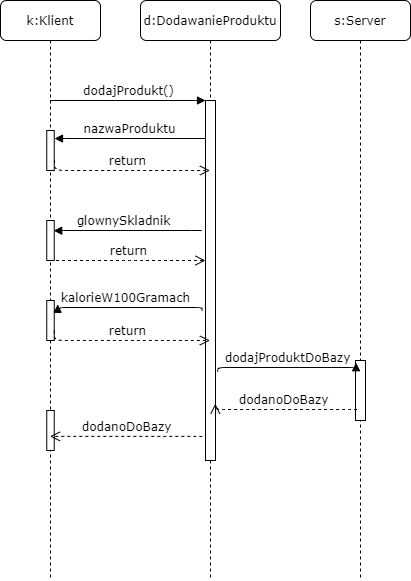

The diagram above was exported from draw.io. Its source (the exported page's mxGraphModel, read from the mxfile embedded in the PNG):
<mxGraphModel dx="1038" dy="548" grid="1" gridSize="10" guides="1" tooltips="1" connect="1" arrows="1" fold="1" page="1" pageScale="1" pageWidth="1100" pageHeight="850" background="#ffffff" math="0" shadow="0">
  <root>
    <mxCell id="0" />
    <mxCell id="1" parent="0" />
    <mxCell id="7baba1c4bc27f4b0-2" value="d:DodawanieProduktu" style="shape=umlLifeline;perimeter=lifelinePerimeter;whiteSpace=wrap;html=1;container=1;collapsible=0;recursiveResize=0;outlineConnect=0;rounded=1;shadow=0;comic=0;labelBackgroundColor=none;strokeWidth=1;fontFamily=Verdana;fontSize=12;align=center;" parent="1" vertex="1">
      <mxGeometry x="240" y="80" width="140" height="580" as="geometry" />
    </mxCell>
    <mxCell id="7baba1c4bc27f4b0-10" value="" style="html=1;points=[];perimeter=orthogonalPerimeter;rounded=0;shadow=0;comic=0;labelBackgroundColor=none;strokeWidth=1;fontFamily=Verdana;fontSize=12;align=center;" parent="7baba1c4bc27f4b0-2" vertex="1">
      <mxGeometry x="65" y="100" width="10" height="360" as="geometry" />
    </mxCell>
    <mxCell id="7baba1c4bc27f4b0-3" value="s:Server" style="shape=umlLifeline;perimeter=lifelinePerimeter;whiteSpace=wrap;html=1;container=1;collapsible=0;recursiveResize=0;outlineConnect=0;rounded=1;shadow=0;comic=0;labelBackgroundColor=none;strokeWidth=1;fontFamily=Verdana;fontSize=12;align=center;" parent="1" vertex="1">
      <mxGeometry x="410" y="80" width="100" height="580" as="geometry" />
    </mxCell>
    <mxCell id="7baba1c4bc27f4b0-13" value="" style="html=1;points=[];perimeter=orthogonalPerimeter;rounded=0;shadow=0;comic=0;labelBackgroundColor=none;strokeWidth=1;fontFamily=Verdana;fontSize=12;align=center;" parent="7baba1c4bc27f4b0-3" vertex="1">
      <mxGeometry x="45" y="360" width="10" height="60" as="geometry" />
    </mxCell>
    <mxCell id="7baba1c4bc27f4b0-8" value="k:Klient" style="shape=umlLifeline;perimeter=lifelinePerimeter;whiteSpace=wrap;html=1;container=1;collapsible=0;recursiveResize=0;outlineConnect=0;rounded=1;shadow=0;comic=0;labelBackgroundColor=none;strokeWidth=1;fontFamily=Verdana;fontSize=12;align=center;" parent="1" vertex="1">
      <mxGeometry x="100" y="80" width="100" height="580" as="geometry" />
    </mxCell>
    <mxCell id="7baba1c4bc27f4b0-9" value="" style="html=1;points=[];perimeter=orthogonalPerimeter;rounded=0;shadow=0;comic=0;labelBackgroundColor=none;strokeWidth=1;fontFamily=Verdana;fontSize=12;align=center;" parent="7baba1c4bc27f4b0-8" vertex="1">
      <mxGeometry x="46.25" y="130" width="7.5" height="40" as="geometry" />
    </mxCell>
    <mxCell id="ScxRLQc71SyAhEXP1bz5-3" value="" style="html=1;points=[];perimeter=orthogonalPerimeter;rounded=0;shadow=0;comic=0;labelBackgroundColor=none;strokeWidth=1;fontFamily=Verdana;fontSize=12;align=center;" vertex="1" parent="7baba1c4bc27f4b0-8">
      <mxGeometry x="46.25" y="220" width="7.5" height="40" as="geometry" />
    </mxCell>
    <mxCell id="ScxRLQc71SyAhEXP1bz5-12" value="" style="html=1;points=[];perimeter=orthogonalPerimeter;rounded=0;shadow=0;comic=0;labelBackgroundColor=none;strokeWidth=1;fontFamily=Verdana;fontSize=12;align=center;" vertex="1" parent="7baba1c4bc27f4b0-8">
      <mxGeometry x="46.25" y="410" width="7.5" height="40" as="geometry" />
    </mxCell>
    <mxCell id="7baba1c4bc27f4b0-30" value="return" style="html=1;verticalAlign=bottom;endArrow=open;dashed=1;endSize=8;labelBackgroundColor=none;fontFamily=Verdana;fontSize=12;edgeStyle=elbowEdgeStyle;elbow=vertical;" parent="1" target="7baba1c4bc27f4b0-2" edge="1">
      <mxGeometry relative="1" as="geometry">
        <mxPoint x="280" y="230" as="targetPoint" />
        <Array as="points">
          <mxPoint x="250" y="250" />
        </Array>
        <mxPoint x="154" y="240" as="sourcePoint" />
      </mxGeometry>
    </mxCell>
    <mxCell id="7baba1c4bc27f4b0-11" value="dodajProdukt()" style="html=1;verticalAlign=bottom;endArrow=block;entryX=0;entryY=0;labelBackgroundColor=none;fontFamily=Verdana;fontSize=12;edgeStyle=elbowEdgeStyle;elbow=vertical;" parent="1" source="7baba1c4bc27f4b0-8" target="7baba1c4bc27f4b0-10" edge="1">
      <mxGeometry relative="1" as="geometry">
        <mxPoint x="220" y="190" as="sourcePoint" />
      </mxGeometry>
    </mxCell>
    <mxCell id="7baba1c4bc27f4b0-14" value="dodajProduktDoBazy" style="html=1;verticalAlign=bottom;endArrow=block;labelBackgroundColor=none;fontFamily=Verdana;fontSize=12;edgeStyle=elbowEdgeStyle;elbow=vertical;exitX=1.22;exitY=0.753;exitDx=0;exitDy=0;exitPerimeter=0;entryX=0.06;entryY=0.037;entryDx=0;entryDy=0;entryPerimeter=0;" parent="1" source="7baba1c4bc27f4b0-10" target="7baba1c4bc27f4b0-13" edge="1">
      <mxGeometry relative="1" as="geometry">
        <mxPoint x="370" y="200" as="sourcePoint" />
      </mxGeometry>
    </mxCell>
    <mxCell id="ScxRLQc71SyAhEXP1bz5-2" value="nazwaProduktu" style="html=1;verticalAlign=bottom;endArrow=block;entryX=0.54;entryY=0.238;labelBackgroundColor=none;fontFamily=Verdana;fontSize=12;edgeStyle=elbowEdgeStyle;elbow=vertical;entryDx=0;entryDy=0;entryPerimeter=0;" edge="1" parent="1" source="7baba1c4bc27f4b0-10" target="7baba1c4bc27f4b0-8">
      <mxGeometry relative="1" as="geometry">
        <mxPoint x="159.5" y="190" as="sourcePoint" />
        <mxPoint x="295" y="190" as="targetPoint" />
      </mxGeometry>
    </mxCell>
    <mxCell id="ScxRLQc71SyAhEXP1bz5-4" value="glownySkladnik" style="html=1;verticalAlign=bottom;endArrow=block;labelBackgroundColor=none;fontFamily=Verdana;fontSize=12;edgeStyle=elbowEdgeStyle;elbow=vertical;entryX=0.927;entryY=0.255;entryDx=0;entryDy=0;entryPerimeter=0;" edge="1" parent="1" target="ScxRLQc71SyAhEXP1bz5-3">
      <mxGeometry x="0.0727" relative="1" as="geometry">
        <mxPoint x="301" y="309.5" as="sourcePoint" />
        <mxPoint x="160" y="310" as="targetPoint" />
        <mxPoint x="1" as="offset" />
      </mxGeometry>
    </mxCell>
    <mxCell id="ScxRLQc71SyAhEXP1bz5-5" value="return" style="html=1;verticalAlign=bottom;endArrow=open;dashed=1;endSize=8;labelBackgroundColor=none;fontFamily=Verdana;fontSize=12;edgeStyle=elbowEdgeStyle;elbow=vertical;" edge="1" parent="1" source="7baba1c4bc27f4b0-8" target="7baba1c4bc27f4b0-10">
      <mxGeometry relative="1" as="geometry">
        <mxPoint x="295.5" y="300" as="targetPoint" />
        <Array as="points">
          <mxPoint x="230" y="340" />
          <mxPoint x="260" y="320" />
          <mxPoint x="240" y="310" />
        </Array>
        <mxPoint x="140" y="300" as="sourcePoint" />
      </mxGeometry>
    </mxCell>
    <mxCell id="ScxRLQc71SyAhEXP1bz5-6" value="" style="html=1;points=[];perimeter=orthogonalPerimeter;rounded=0;shadow=0;comic=0;labelBackgroundColor=none;strokeWidth=1;fontFamily=Verdana;fontSize=12;align=center;" vertex="1" parent="1">
      <mxGeometry x="146.25" y="380" width="7.5" height="40" as="geometry" />
    </mxCell>
    <mxCell id="ScxRLQc71SyAhEXP1bz5-8" value="kalorieW100Gramach" style="html=1;verticalAlign=bottom;endArrow=block;labelBackgroundColor=none;fontFamily=Verdana;fontSize=12;edgeStyle=elbowEdgeStyle;elbow=vertical;entryX=1.46;entryY=0.095;entryDx=0;entryDy=0;entryPerimeter=0;" edge="1" parent="1" target="ScxRLQc71SyAhEXP1bz5-6">
      <mxGeometry x="0.0727" relative="1" as="geometry">
        <mxPoint x="301.55" y="390" as="sourcePoint" />
        <mxPoint x="170" y="391" as="targetPoint" />
        <mxPoint x="1" as="offset" />
      </mxGeometry>
    </mxCell>
    <mxCell id="ScxRLQc71SyAhEXP1bz5-9" value="return" style="html=1;verticalAlign=bottom;endArrow=open;dashed=1;endSize=8;labelBackgroundColor=none;fontFamily=Verdana;fontSize=12;edgeStyle=elbowEdgeStyle;elbow=vertical;" edge="1" parent="1" target="7baba1c4bc27f4b0-2">
      <mxGeometry relative="1" as="geometry">
        <mxPoint x="290" y="418" as="targetPoint" />
        <Array as="points">
          <mxPoint x="250" y="420" />
          <mxPoint x="234.25" y="410" />
          <mxPoint x="264.25" y="390" />
          <mxPoint x="244.25" y="380" />
        </Array>
        <mxPoint x="153.75" y="410" as="sourcePoint" />
      </mxGeometry>
    </mxCell>
    <mxCell id="ScxRLQc71SyAhEXP1bz5-10" value="dodanoDoBazy" style="html=1;verticalAlign=bottom;endArrow=open;dashed=1;endSize=8;labelBackgroundColor=none;fontFamily=Verdana;fontSize=12;edgeStyle=elbowEdgeStyle;elbow=vertical;exitX=0.14;exitY=0.823;exitDx=0;exitDy=0;exitPerimeter=0;entryX=0.98;entryY=0.842;entryDx=0;entryDy=0;entryPerimeter=0;" edge="1" parent="1" source="7baba1c4bc27f4b0-13" target="7baba1c4bc27f4b0-10">
      <mxGeometry relative="1" as="geometry">
        <mxPoint x="319.5" y="430" as="targetPoint" />
        <Array as="points">
          <mxPoint x="390" y="489" />
          <mxPoint x="254.25" y="390" />
        </Array>
        <mxPoint x="163.75" y="420" as="sourcePoint" />
      </mxGeometry>
    </mxCell>
    <mxCell id="ScxRLQc71SyAhEXP1bz5-11" value="dodanoDoBazy" style="html=1;verticalAlign=bottom;endArrow=open;dashed=1;endSize=8;labelBackgroundColor=none;fontFamily=Verdana;fontSize=12;edgeStyle=elbowEdgeStyle;elbow=vertical;exitX=0.14;exitY=0.823;exitDx=0;exitDy=0;exitPerimeter=0;" edge="1" parent="1" target="7baba1c4bc27f4b0-8">
      <mxGeometry relative="1" as="geometry">
        <mxPoint x="159.99999999999994" y="509.9999999999999" as="targetPoint" />
        <Array as="points">
          <mxPoint x="235.2" y="515.88" />
          <mxPoint x="99.44999999999999" y="416.88" />
        </Array>
        <mxPoint x="301.6000000000001" y="516.2600000000001" as="sourcePoint" />
      </mxGeometry>
    </mxCell>
  </root>
</mxGraphModel>